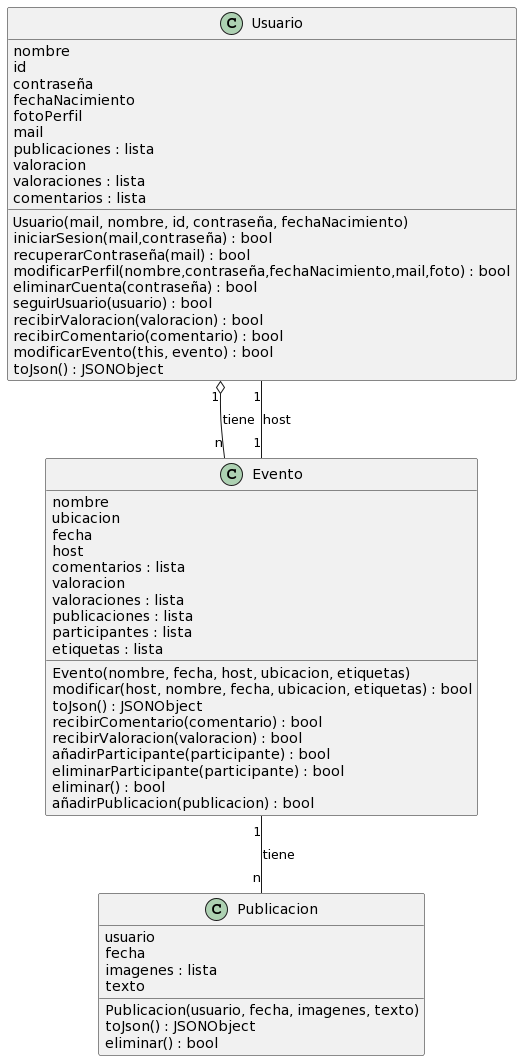

The diagram above was rendered by PlantUML. Its source (embedded in the PNG):
@startuml
class Usuario {
  nombre
  id
  contraseña
  fechaNacimiento
  fotoPerfil
  mail
  publicaciones : lista
  valoracion
  valoraciones : lista
  comentarios : lista
  
  Usuario(mail, nombre, id, contraseña, fechaNacimiento)
  iniciarSesion(mail,contraseña) : bool
  recuperarContraseña(mail) : bool
  modificarPerfil(nombre,contraseña,fechaNacimiento,mail,foto) : bool
  eliminarCuenta(contraseña) : bool
  seguirUsuario(usuario) : bool
  recibirValoracion(valoracion) : bool
  recibirComentario(comentario) : bool
  modificarEvento(this, evento) : bool
  toJson() : JSONObject
}

class Evento {
  nombre
  ubicacion
  fecha
  host
  comentarios : lista
  valoracion
  valoraciones : lista
  publicaciones : lista
  participantes : lista
  etiquetas : lista


  Evento(nombre, fecha, host, ubicacion, etiquetas)
  modificar(host, nombre, fecha, ubicacion, etiquetas) : bool
  toJson() : JSONObject
  recibirComentario(comentario) : bool
  recibirValoracion(valoracion) : bool
  añadirParticipante(participante) : bool
  eliminarParticipante(participante) : bool
  eliminar() : bool
  añadirPublicacion(publicacion) : bool
}

class Publicacion {
  usuario
  fecha
  imagenes : lista
  texto

  Publicacion(usuario, fecha, imagenes, texto)
  toJson() : JSONObject
  eliminar() : bool
}

Usuario "1" o-- "n" Evento : tiene
Evento "1" -- "1" Usuario : host
Evento "1" -- "n" Publicacion : tiene
@enduml